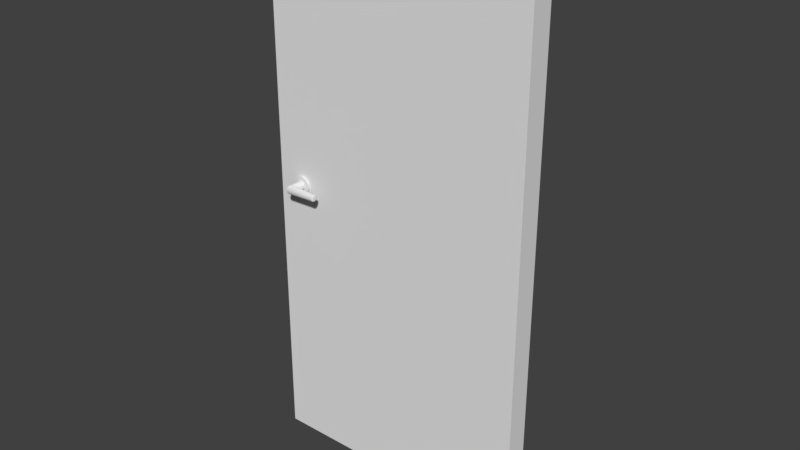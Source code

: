 # Source: Door.blend  (saved by Blender 2.83.19; exported with 4.5.12 LTS)
import bpy
from mathutils import Matrix  # noqa: F401  (used for matrix-valued properties, if any)

bpy.ops.wm.read_factory_settings(use_empty=True)
scene = bpy.context.scene
scene.name = 'Scene'

# ---- collections
col_collection_1 = bpy.data.collections.new('Collection 1'); scene.collection.children.link(col_collection_1)

# ---- materials (node trees are filled in below, after node groups)
mat_room_bathroomdoor = bpy.data.materials.new('Room_BathroomDoor')
mat_room_bathroomdoor.alpha_threshold = 0.0
mat_room_bathroomdoor.use_transparent_shadow = False
mat_room_bathroomdoor.roughness = 0.5
mat_metal = bpy.data.materials.new('Metal')
mat_metal.alpha_threshold = 0.0
mat_metal.use_transparent_shadow = False
mat_metal.roughness = 0.5

# ---- material node trees

# ---- world
world_world = bpy.data.worlds.new('World'); scene.world = world_world
world_world.color = (0.05088, 0.05088, 0.05088)
world_world.use_sun_shadow = False
world_world.sun_shadow_jitter_overblur = 0.0
world_world.cycles.sampling_method = 'MANUAL'

# ---- meshes
me_plane_000 = bpy.data.meshes.new('Plane.000')
me_plane_000.from_pydata([(-1.2, 0.0, 2.4), (-5.96e-08, 0.0, 0.0), (-5.96e-08, 0.0, 2.4), (-1.2, 0.0, 0.0), (-1.2, -0.1, 2.4), (-5.96e-08, -0.1, 0.0), (-5.96e-08, -0.1, 2.4), (-1.2, -0.1, 0.0)], [], [(1, 3, 0, 2), (5, 6, 4, 7), (1, 2, 6, 5), (2, 0, 4, 6), (3, 1, 5, 7), (0, 3, 7, 4)])
_uv = me_plane_000.uv_layers.new(name='UVMap')
_uv.uv.foreach_set('vector', [0.8, 0.5, 0.2, 0.5, 0.2, 1.7, 0.8, 1.7, 0.8, 0.5, 0.8, 1.7, 0.2, 1.7, 0.2, 0.5, 0.5, 0.5, 0.5, 1.7, 0.45, 1.7, 0.45, 0.5, 0.8, 0.5, 0.2, 0.5, 0.2, 0.45, 0.8, 0.45, 0.2, 0.5, 0.8, 0.5, 0.8, 0.45, 0.2, 0.45, 0.5, 0.7, 0.5, -0.5, 0.45, -0.5, 0.45, 0.7])
me_plane_000.materials.append(mat_room_bathroomdoor)
me_plane_000.materials.append(mat_metal)
me_plane_000.use_remesh_preserve_volume = False
me_plane_000.use_remesh_preserve_attributes = False
me_plane_000.use_mirror_vertex_groups = False
me_plane_000.update()
me_plane_001 = bpy.data.meshes.new('Plane.001')
me_plane_001.from_pydata([(-0.002884, 0.1199, 0.0205), (1.192e-07, 0.05, 0.04), (-0.005656, 0.1227, 0.01931), (0.007804, 0.05, 0.03923), (-0.008212, 0.1252, 0.01738), (0.01531, 0.05, 0.03695), (-0.01045, 0.1275, 0.01478), (0.02222, 0.05, 0.03326), (-0.01229, 0.1293, 0.01161), (0.02828, 0.05, 0.02828), (-0.01366, 0.1307, 0.007999), (0.03326, 0.05, 0.02222), (-0.0145, 0.1315, 0.004078), (0.03696, 0.05, 0.01531), (-0.01478, 0.1318, -1.192e-07), (0.03923, 0.05, 0.007803), (-0.0145, 0.1315, -0.004078), (0.04, 0.05, -1.192e-07), (-0.01366, 0.1307, -0.008), (0.03923, 0.05, -0.007804), (-0.01229, 0.1293, -0.01161), (0.03696, 0.05, -0.01531), (-0.01045, 0.1275, -0.01478), (0.03326, 0.05, -0.02222), (-0.008212, 0.1252, -0.01738), (0.02828, 0.05, -0.02828), (-0.005656, 0.1227, -0.01931), (0.02222, 0.05, -0.03326), (-0.002884, 0.1199, -0.0205), (0.01531, 0.05, -0.03696), (1.192e-07, 0.117, -0.0209), (0.007804, 0.05, -0.03923), (0.002884, 0.1141, -0.0205), (1.192e-07, 0.05, -0.04), (0.005657, 0.1113, -0.01931), (-0.007803, 0.05, -0.03923), (0.008212, 0.1088, -0.01738), (-0.01531, 0.05, -0.03696), (0.01045, 0.1065, -0.01478), (-0.02222, 0.05, -0.03326), (0.01229, 0.1047, -0.01161), (-0.02828, 0.05, -0.02828), (0.01366, 0.1033, -0.008), (-0.03326, 0.05, -0.02222), (0.0145, 0.1025, -0.004078), (-0.03696, 0.05, -0.01531), (0.01478, 0.1022, -1.192e-07), (-0.03923, 0.05, -0.007804), (0.0145, 0.1025, 0.004078), (-0.04, 0.05, -1.192e-07), (0.01366, 0.1033, 0.007999), (-0.03923, 0.05, 0.007803), (0.01229, 0.1047, 0.01161), (-0.03695, 0.05, 0.01531), (0.01045, 0.1065, 0.01478), (-0.03326, 0.05, 0.02222), (0.008212, 0.1088, 0.01738), (-0.02828, 0.05, 0.02828), (0.005657, 0.1113, 0.01931), (-0.02222, 0.05, 0.03326), (1.192e-07, 0.117, 0.0209), (-0.01531, 0.05, 0.03695), (0.002884, 0.1141, 0.0205), (-0.007803, 0.05, 0.03923), (1.192e-07, 0.061, 0.0209), (1.192e-07, 0.061, 0.04), (0.004078, 0.061, 0.0205), (0.007804, 0.061, 0.03923), (0.008, 0.061, 0.01931), (0.01531, 0.061, 0.03695), (0.01161, 0.061, 0.01738), (0.02222, 0.061, 0.03326), (0.01478, 0.061, 0.01478), (0.02828, 0.061, 0.02828), (0.01738, 0.061, 0.01161), (0.03326, 0.061, 0.02222), (0.01931, 0.061, 0.007999), (0.03696, 0.061, 0.01531), (0.0205, 0.061, 0.004078), (0.03923, 0.061, 0.007803), (0.0209, 0.061, -1.192e-07), (0.04, 0.061, -1.192e-07), (0.0205, 0.061, -0.004078), (0.03923, 0.061, -0.007804), (0.01931, 0.061, -0.008), (0.03696, 0.061, -0.01531), (0.01738, 0.061, -0.01161), (0.03326, 0.061, -0.02222), (0.01478, 0.061, -0.01478), (0.02828, 0.061, -0.02828), (0.01161, 0.061, -0.01738), (0.02222, 0.061, -0.03326), (0.008, 0.061, -0.01931), (0.01531, 0.061, -0.03696), (0.004078, 0.061, -0.0205), (0.007804, 0.061, -0.03923), (1.192e-07, 0.061, -0.0209), (1.192e-07, 0.061, -0.04), (-0.004078, 0.061, -0.0205), (-0.007803, 0.061, -0.03923), (-0.007999, 0.061, -0.01931), (-0.01531, 0.061, -0.03696), (-0.01161, 0.061, -0.01738), (-0.02222, 0.061, -0.03326), (-0.01478, 0.061, -0.01478), (-0.02828, 0.061, -0.02828), (-0.01738, 0.061, -0.01161), (-0.03326, 0.061, -0.02222), (-0.01931, 0.061, -0.008), (-0.03696, 0.061, -0.01531), (-0.0205, 0.061, -0.004078), (-0.03923, 0.061, -0.007804), (-0.0209, 0.061, -1.192e-07), (-0.04, 0.061, -1.192e-07), (-0.0205, 0.061, 0.004078), (-0.03923, 0.061, 0.007803), (-0.01931, 0.061, 0.007999), (-0.03695, 0.061, 0.01531), (-0.01738, 0.061, 0.01161), (-0.03326, 0.061, 0.02222), (-0.01478, 0.061, 0.01478), (-0.02828, 0.061, 0.02828), (-0.01161, 0.061, 0.01738), (-0.02222, 0.061, 0.03326), (-0.007999, 0.061, 0.01931), (-0.01531, 0.061, 0.03695), (-0.004078, 0.061, 0.0205), (-0.007803, 0.061, 0.03923), (0.1257, 0.117, 0.01484), (0.1284, 0.117, 0.01028), (0.1284, 0.119, 0.01008), (0.1257, 0.1199, 0.01455), (0.1284, 0.121, 0.009491), (0.1257, 0.1227, 0.0137), (0.1284, 0.1228, 0.008536), (0.1257, 0.1252, 0.01233), (0.1284, 0.1244, 0.007253), (0.1257, 0.1275, 0.01048), (0.1284, 0.1257, 0.005694), (0.1257, 0.1293, 0.008235), (0.1284, 0.1266, 0.003919), (0.1257, 0.1307, 0.005672), (0.1284, 0.1272, 0.001997), (0.1257, 0.1315, 0.002891), (0.1284, 0.1274, -1.192e-07), (0.1257, 0.1318, -1.192e-07), (0.1284, 0.1272, -0.001997), (0.1257, 0.1315, -0.002892), (0.1284, 0.1266, -0.00392), (0.1257, 0.1307, -0.005672), (0.1284, 0.1257, -0.005694), (0.1257, 0.1293, -0.008235), (0.1284, 0.1244, -0.007253), (0.1257, 0.1275, -0.01048), (0.1284, 0.1228, -0.008536), (0.1257, 0.1252, -0.01233), (0.1284, 0.121, -0.009491), (0.1257, 0.1227, -0.0137), (0.1284, 0.119, -0.01008), (0.1257, 0.1199, -0.01455), (0.1284, 0.117, -0.01028), (0.1257, 0.117, -0.01484), (0.1284, 0.115, -0.01008), (0.1257, 0.1141, -0.01456), (0.1284, 0.113, -0.009491), (0.1257, 0.1113, -0.01372), (0.1284, 0.1112, -0.008536), (0.1257, 0.1088, -0.01235), (0.1284, 0.1096, -0.007253), (0.1257, 0.1065, -0.01051), (0.1284, 0.1083, -0.005694), (0.1257, 0.1047, -0.008258), (0.1284, 0.1074, -0.00392), (0.1257, 0.1033, -0.005689), (0.1284, 0.1068, -0.001997), (0.1257, 0.1025, -0.002901), (0.1284, 0.1066, -1.192e-07), (0.1257, 0.1022, -1.192e-07), (0.1284, 0.1068, 0.001997), (0.1257, 0.1025, 0.0029), (0.1284, 0.1074, 0.003919), (0.1257, 0.1033, 0.005689), (0.1284, 0.1083, 0.005694), (0.1257, 0.1047, 0.008257), (0.1284, 0.1096, 0.007253), (0.1257, 0.1065, 0.01051), (0.1284, 0.1112, 0.008536), (0.1257, 0.1088, 0.01235), (0.1284, 0.113, 0.009491), (0.1257, 0.1113, 0.01372), (0.1284, 0.115, 0.01008), (0.1257, 0.1141, 0.01456), (-0.002884, -0.1199, 0.0205), (1.192e-07, -0.05, 0.04), (-0.005656, -0.1227, 0.01931), (0.007804, -0.05, 0.03923), (-0.008212, -0.1252, 0.01738), (0.01531, -0.05, 0.03695), (-0.01045, -0.1275, 0.01478), (0.02222, -0.05, 0.03326), (-0.01229, -0.1293, 0.01161), (0.02828, -0.05, 0.02828), (-0.01366, -0.1307, 0.007999), (0.03326, -0.05, 0.02222), (-0.0145, -0.1315, 0.004078), (0.03696, -0.05, 0.01531), (-0.01478, -0.1318, -1.192e-07), (0.03923, -0.05, 0.007803), (-0.0145, -0.1315, -0.004078), (0.04, -0.05, -1.192e-07), (-0.01366, -0.1307, -0.008), (0.03923, -0.05, -0.007804), (-0.01229, -0.1293, -0.01161), (0.03696, -0.05, -0.01531), (-0.01045, -0.1275, -0.01478), (0.03326, -0.05, -0.02222), (-0.008212, -0.1252, -0.01738), (0.02828, -0.05, -0.02828), (-0.005656, -0.1227, -0.01931), (0.02222, -0.05, -0.03326), (-0.002884, -0.1199, -0.0205), (0.01531, -0.05, -0.03696), (1.192e-07, -0.117, -0.0209), (0.007804, -0.05, -0.03923), (0.002884, -0.1141, -0.0205), (1.192e-07, -0.05, -0.04), (0.005657, -0.1113, -0.01931), (-0.007803, -0.05, -0.03923), (0.008212, -0.1088, -0.01738), (-0.01531, -0.05, -0.03696), (0.01045, -0.1065, -0.01478), (-0.02222, -0.05, -0.03326), (0.01229, -0.1047, -0.01161), (-0.02828, -0.05, -0.02828), (0.01366, -0.1033, -0.008), (-0.03326, -0.05, -0.02222), (0.0145, -0.1025, -0.004078), (-0.03696, -0.05, -0.01531), (0.01478, -0.1022, -1.192e-07), (-0.03923, -0.05, -0.007804), (0.0145, -0.1025, 0.004078), (-0.04, -0.05, -1.192e-07), (0.01366, -0.1033, 0.007999), (-0.03923, -0.05, 0.007803), (0.01229, -0.1047, 0.01161), (-0.03695, -0.05, 0.01531), (0.01045, -0.1065, 0.01478), (-0.03326, -0.05, 0.02222), (0.008212, -0.1088, 0.01738), (-0.02828, -0.05, 0.02828), (0.005657, -0.1113, 0.01931), (-0.02222, -0.05, 0.03326), (1.192e-07, -0.117, 0.0209), (-0.01531, -0.05, 0.03695), (0.002884, -0.1141, 0.0205), (-0.007803, -0.05, 0.03923), (1.192e-07, -0.061, 0.0209), (1.192e-07, -0.061, 0.04), (0.004078, -0.061, 0.0205), (0.007804, -0.061, 0.03923), (0.008, -0.061, 0.01931), (0.01531, -0.061, 0.03695), (0.01161, -0.061, 0.01738), (0.02222, -0.061, 0.03326), (0.01478, -0.061, 0.01478), (0.02828, -0.061, 0.02828), (0.01738, -0.061, 0.01161), (0.03326, -0.061, 0.02222), (0.01931, -0.061, 0.007999), (0.03696, -0.061, 0.01531), (0.0205, -0.061, 0.004078), (0.03923, -0.061, 0.007803), (0.0209, -0.061, -1.192e-07), (0.04, -0.061, -1.192e-07), (0.0205, -0.061, -0.004078), (0.03923, -0.061, -0.007804), (0.01931, -0.061, -0.008), (0.03696, -0.061, -0.01531), (0.01738, -0.061, -0.01161), (0.03326, -0.061, -0.02222), (0.01478, -0.061, -0.01478), (0.02828, -0.061, -0.02828), (0.01161, -0.061, -0.01738), (0.02222, -0.061, -0.03326), (0.008, -0.061, -0.01931), (0.01531, -0.061, -0.03696), (0.004078, -0.061, -0.0205), (0.007804, -0.061, -0.03923), (1.192e-07, -0.061, -0.0209), (1.192e-07, -0.061, -0.04), (-0.004078, -0.061, -0.0205), (-0.007803, -0.061, -0.03923), (-0.007999, -0.061, -0.01931), (-0.01531, -0.061, -0.03696), (-0.01161, -0.061, -0.01738), (-0.02222, -0.061, -0.03326), (-0.01478, -0.061, -0.01478), (-0.02828, -0.061, -0.02828), (-0.01738, -0.061, -0.01161), (-0.03326, -0.061, -0.02222), (-0.01931, -0.061, -0.008), (-0.03696, -0.061, -0.01531), (-0.0205, -0.061, -0.004078), (-0.03923, -0.061, -0.007804), (-0.0209, -0.061, -1.192e-07), (-0.04, -0.061, -1.192e-07), (-0.0205, -0.061, 0.004078), (-0.03923, -0.061, 0.007803), (-0.01931, -0.061, 0.007999), (-0.03695, -0.061, 0.01531), (-0.01738, -0.061, 0.01161), (-0.03326, -0.061, 0.02222), (-0.01478, -0.061, 0.01478), (-0.02828, -0.061, 0.02828), (-0.01161, -0.061, 0.01738), (-0.02222, -0.061, 0.03326), (-0.007999, -0.061, 0.01931), (-0.01531, -0.061, 0.03695), (-0.004078, -0.061, 0.0205), (-0.007803, -0.061, 0.03923), (0.1257, -0.117, 0.01484), (0.1284, -0.117, 0.01028), (0.1284, -0.119, 0.01008), (0.1257, -0.1199, 0.01455), (0.1284, -0.121, 0.009491), (0.1257, -0.1227, 0.0137), (0.1284, -0.1228, 0.008536), (0.1257, -0.1252, 0.01233), (0.1284, -0.1244, 0.007253), (0.1257, -0.1275, 0.01048), (0.1284, -0.1257, 0.005694), (0.1257, -0.1293, 0.008235), (0.1284, -0.1266, 0.003919), (0.1257, -0.1307, 0.005672), (0.1284, -0.1272, 0.001997), (0.1257, -0.1315, 0.002891), (0.1284, -0.1274, -1.192e-07), (0.1257, -0.1318, -1.192e-07), (0.1284, -0.1272, -0.001997), (0.1257, -0.1315, -0.002892), (0.1284, -0.1266, -0.00392), (0.1257, -0.1307, -0.005672), (0.1284, -0.1257, -0.005694), (0.1257, -0.1293, -0.008235), (0.1284, -0.1244, -0.007253), (0.1257, -0.1275, -0.01048), (0.1284, -0.1228, -0.008536), (0.1257, -0.1252, -0.01233), (0.1284, -0.121, -0.009491), (0.1257, -0.1227, -0.0137), (0.1284, -0.119, -0.01008), (0.1257, -0.1199, -0.01455), (0.1284, -0.117, -0.01028), (0.1257, -0.117, -0.01484), (0.1284, -0.115, -0.01008), (0.1257, -0.1141, -0.01456), (0.1284, -0.113, -0.009491), (0.1257, -0.1113, -0.01372), (0.1284, -0.1112, -0.008536), (0.1257, -0.1088, -0.01235), (0.1284, -0.1096, -0.007253), (0.1257, -0.1065, -0.01051), (0.1284, -0.1083, -0.005694), (0.1257, -0.1047, -0.008258), (0.1284, -0.1074, -0.00392), (0.1257, -0.1033, -0.005689), (0.1284, -0.1068, -0.001997), (0.1257, -0.1025, -0.002901), (0.1284, -0.1066, -1.192e-07), (0.1257, -0.1022, -1.192e-07), (0.1284, -0.1068, 0.001997), (0.1257, -0.1025, 0.0029), (0.1284, -0.1074, 0.003919), (0.1257, -0.1033, 0.005689), (0.1284, -0.1083, 0.005694), (0.1257, -0.1047, 0.008257), (0.1284, -0.1096, 0.007253), (0.1257, -0.1065, 0.01051), (0.1284, -0.1112, 0.008536), (0.1257, -0.1088, 0.01235), (0.1284, -0.113, 0.009491), (0.1257, -0.1113, 0.01372), (0.1284, -0.115, 0.01008), (0.1257, -0.1141, 0.01456)], [], [(127, 63, 1, 65), (69, 5, 7, 71), (71, 7, 9, 73), (73, 9, 11, 75), (75, 11, 13, 77), (77, 13, 15, 79), (79, 15, 17, 81), (81, 17, 19, 83), (83, 19, 21, 85), (85, 21, 23, 87), (87, 23, 25, 89), (89, 25, 27, 91), (91, 27, 29, 93), (93, 29, 31, 95), (95, 31, 33, 97), (97, 33, 35, 99), (99, 35, 37, 101), (101, 37, 39, 103), (103, 39, 41, 105), (105, 41, 43, 107), (107, 43, 45, 109), (109, 45, 47, 111), (111, 47, 49, 113), (113, 49, 51, 115), (115, 51, 53, 117), (117, 53, 55, 119), (119, 55, 57, 121), (121, 57, 59, 123), (123, 59, 61, 125), (125, 61, 63, 127), (3, 1, 63, 61, 59, 57, 55, 53, 51, 49, 47, 45, 43, 41, 39, 37, 35, 33, 31, 29, 27, 25, 23, 21, 19, 17, 15, 13, 11, 9, 7, 5), (26, 24, 155, 157), (67, 3, 5, 69), (65, 1, 3, 67), (65, 67, 66, 64), (67, 69, 68, 66), (69, 71, 70, 68), (71, 73, 72, 70), (73, 75, 74, 72), (75, 77, 76, 74), (77, 79, 78, 76), (79, 81, 80, 78), (81, 83, 82, 80), (83, 85, 84, 82), (85, 87, 86, 84), (87, 89, 88, 86), (89, 91, 90, 88), (91, 93, 92, 90), (93, 95, 94, 92), (95, 97, 96, 94), (97, 99, 98, 96), (99, 101, 100, 98), (101, 103, 102, 100), (103, 105, 104, 102), (105, 107, 106, 104), (107, 109, 108, 106), (109, 111, 110, 108), (111, 113, 112, 110), (113, 115, 114, 112), (115, 117, 116, 114), (117, 119, 118, 116), (119, 121, 120, 118), (121, 123, 122, 120), (123, 125, 124, 122), (125, 127, 126, 124), (127, 65, 64, 126), (76, 78, 48, 50), (94, 96, 30, 32), (112, 114, 12, 14), (68, 70, 56, 58), (86, 88, 38, 40), (104, 106, 20, 22), (122, 124, 2, 4), (78, 80, 46, 48), (96, 98, 28, 30), (114, 116, 10, 12), (70, 72, 54, 56), (88, 90, 36, 38), (106, 108, 18, 20), (124, 126, 0, 2), (80, 82, 44, 46), (98, 100, 26, 28), (116, 118, 8, 10), (126, 64, 60, 0), (72, 74, 52, 54), (90, 92, 34, 36), (108, 110, 16, 18), (64, 66, 62, 60), (82, 84, 42, 44), (100, 102, 24, 26), (118, 120, 6, 8), (74, 76, 50, 52), (92, 94, 32, 34), (110, 112, 14, 16), (66, 68, 58, 62), (84, 86, 40, 42), (102, 104, 22, 24), (120, 122, 4, 6), (60, 62, 191, 128), (8, 6, 137, 139), (44, 42, 173, 175), (10, 8, 139, 141), (46, 44, 175, 177), (28, 26, 157, 159), (2, 0, 131, 133), (30, 28, 159, 161), (12, 10, 141, 143), (48, 46, 177, 179), (14, 12, 143, 145), (50, 48, 179, 181), (32, 30, 161, 163), (34, 32, 163, 165), (16, 14, 145, 147), (52, 50, 181, 183), (18, 16, 147, 149), (54, 52, 183, 185), (36, 34, 165, 167), (129, 190, 188, 186, 184, 182, 180, 178, 176, 174, 172, 170, 168, 166, 164, 162, 160, 158, 156, 154, 152, 150, 148, 146, 144, 142, 140, 138, 136, 134, 132, 130), (38, 36, 167, 169), (20, 18, 149, 151), (56, 54, 185, 187), (22, 20, 151, 153), (58, 56, 187, 189), (4, 2, 133, 135), (40, 38, 169, 171), (6, 4, 135, 137), (42, 40, 171, 173), (24, 22, 153, 155), (62, 58, 189, 191), (129, 130, 131, 128), (130, 132, 133, 131), (132, 134, 135, 133), (134, 136, 137, 135), (136, 138, 139, 137), (138, 140, 141, 139), (140, 142, 143, 141), (142, 144, 145, 143), (144, 146, 147, 145), (146, 148, 149, 147), (148, 150, 151, 149), (150, 152, 153, 151), (152, 154, 155, 153), (154, 156, 157, 155), (156, 158, 159, 157), (158, 160, 161, 159), (160, 162, 163, 161), (162, 164, 165, 163), (164, 166, 167, 165), (166, 168, 169, 167), (168, 170, 171, 169), (170, 172, 173, 171), (172, 174, 175, 173), (174, 176, 177, 175), (176, 178, 179, 177), (178, 180, 181, 179), (180, 182, 183, 181), (182, 184, 185, 183), (184, 186, 187, 185), (186, 188, 189, 187), (188, 190, 191, 189), (190, 129, 128, 191), (0, 60, 128, 131), (319, 257, 193, 255), (261, 263, 199, 197), (263, 265, 201, 199), (265, 267, 203, 201), (267, 269, 205, 203), (269, 271, 207, 205), (271, 273, 209, 207), (273, 275, 211, 209), (275, 277, 213, 211), (277, 279, 215, 213), (279, 281, 217, 215), (281, 283, 219, 217), (283, 285, 221, 219), (285, 287, 223, 221), (287, 289, 225, 223), (289, 291, 227, 225), (291, 293, 229, 227), (293, 295, 231, 229), (295, 297, 233, 231), (297, 299, 235, 233), (299, 301, 237, 235), (301, 303, 239, 237), (303, 305, 241, 239), (305, 307, 243, 241), (307, 309, 245, 243), (309, 311, 247, 245), (311, 313, 249, 247), (313, 315, 251, 249), (315, 317, 253, 251), (317, 319, 255, 253), (195, 197, 199, 201, 203, 205, 207, 209, 211, 213, 215, 217, 219, 221, 223, 225, 227, 229, 231, 233, 235, 237, 239, 241, 243, 245, 247, 249, 251, 253, 255, 193), (218, 349, 347, 216), (259, 261, 197, 195), (257, 259, 195, 193), (257, 256, 258, 259), (259, 258, 260, 261), (261, 260, 262, 263), (263, 262, 264, 265), (265, 264, 266, 267), (267, 266, 268, 269), (269, 268, 270, 271), (271, 270, 272, 273), (273, 272, 274, 275), (275, 274, 276, 277), (277, 276, 278, 279), (279, 278, 280, 281), (281, 280, 282, 283), (283, 282, 284, 285), (285, 284, 286, 287), (287, 286, 288, 289), (289, 288, 290, 291), (291, 290, 292, 293), (293, 292, 294, 295), (295, 294, 296, 297), (297, 296, 298, 299), (299, 298, 300, 301), (301, 300, 302, 303), (303, 302, 304, 305), (305, 304, 306, 307), (307, 306, 308, 309), (309, 308, 310, 311), (311, 310, 312, 313), (313, 312, 314, 315), (315, 314, 316, 317), (317, 316, 318, 319), (319, 318, 256, 257), (268, 242, 240, 270), (286, 224, 222, 288), (304, 206, 204, 306), (260, 250, 248, 262), (278, 232, 230, 280), (296, 214, 212, 298), (314, 196, 194, 316), (270, 240, 238, 272), (288, 222, 220, 290), (306, 204, 202, 308), (262, 248, 246, 264), (280, 230, 228, 282), (298, 212, 210, 300), (316, 194, 192, 318), (272, 238, 236, 274), (290, 220, 218, 292), (308, 202, 200, 310), (318, 192, 252, 256), (264, 246, 244, 266), (282, 228, 226, 284), (300, 210, 208, 302), (256, 252, 254, 258), (274, 236, 234, 276), (292, 218, 216, 294), (310, 200, 198, 312), (266, 244, 242, 268), (284, 226, 224, 286), (302, 208, 206, 304), (258, 254, 250, 260), (276, 234, 232, 278), (294, 216, 214, 296), (312, 198, 196, 314), (252, 320, 383, 254), (200, 331, 329, 198), (236, 367, 365, 234), (202, 333, 331, 200), (238, 369, 367, 236), (220, 351, 349, 218), (194, 325, 323, 192), (222, 353, 351, 220), (204, 335, 333, 202), (240, 371, 369, 238), (206, 337, 335, 204), (242, 373, 371, 240), (224, 355, 353, 222), (226, 357, 355, 224), (208, 339, 337, 206), (244, 375, 373, 242), (210, 341, 339, 208), (246, 377, 375, 244), (228, 359, 357, 226), (321, 322, 324, 326, 328, 330, 332, 334, 336, 338, 340, 342, 344, 346, 348, 350, 352, 354, 356, 358, 360, 362, 364, 366, 368, 370, 372, 374, 376, 378, 380, 382), (230, 361, 359, 228), (212, 343, 341, 210), (248, 379, 377, 246), (214, 345, 343, 212), (250, 381, 379, 248), (196, 327, 325, 194), (232, 363, 361, 230), (198, 329, 327, 196), (234, 365, 363, 232), (216, 347, 345, 214), (254, 383, 381, 250), (321, 320, 323, 322), (322, 323, 325, 324), (324, 325, 327, 326), (326, 327, 329, 328), (328, 329, 331, 330), (330, 331, 333, 332), (332, 333, 335, 334), (334, 335, 337, 336), (336, 337, 339, 338), (338, 339, 341, 340), (340, 341, 343, 342), (342, 343, 345, 344), (344, 345, 347, 346), (346, 347, 349, 348), (348, 349, 351, 350), (350, 351, 353, 352), (352, 353, 355, 354), (354, 355, 357, 356), (356, 357, 359, 358), (358, 359, 361, 360), (360, 361, 363, 362), (362, 363, 365, 364), (364, 365, 367, 366), (366, 367, 369, 368), (368, 369, 371, 370), (370, 371, 373, 372), (372, 373, 375, 374), (374, 375, 377, 376), (376, 377, 379, 378), (378, 379, 381, 380), (380, 381, 383, 382), (382, 383, 320, 321), (192, 323, 320, 252)])
me_plane_001.polygons.foreach_set('material_index', [1, 1, 1, 1, 1, 1, 1, 1, 1, 1, 1, 1, 1, 1, 1, 1, 1, 1, 1, 1, 1, 1, 1, 1, 1, 1, 1, 1, 1, 1, 1, 1, 1, 1, 1, 1, 1, 1, 1, 1, 1, 1, 1, 1, 1, 1, 1, 1, 1, 1, 1, 1, 1, 1, 1, 1, 1, 1, 1, 1, 1, 1, 1, 1, 1, 1, 1, 1, 1, 1, 1, 1, 1, 1, 1, 1, 1, 1, 1, 1, 1, 1, 1, 1, 1, 1, 1, 1, 1, 1, 1, 1, 1, 1, 1, 1, 1, 1, 1, 1, 1, 1, 1, 1, 1, 1, 1, 1, 1, 1, 1, 1, 1, 1, 1, 1, 1, 1, 1, 1, 1, 1, 1, 1, 1, 1, 1, 1, 1, 1, 1, 1, 1, 1, 1, 1, 1, 1, 1, 1, 1, 1, 1, 1, 1, 1, 1, 1, 1, 1, 1, 1, 1, 1, 1, 1, 1, 1, 1, 1, 1, 1, 1, 1, 1, 1, 1, 1, 1, 1, 1, 1, 1, 1, 1, 1, 1, 1, 1, 1, 1, 1, 1, 1, 1, 1, 1, 1, 1, 1, 1, 1, 1, 1, 1, 1, 1, 1, 1, 1, 1, 1, 1, 1, 1, 1, 1, 1, 1, 1, 1, 1, 1, 1, 1, 1, 1, 1, 1, 1, 1, 1, 1, 1, 1, 1, 1, 1, 1, 1, 1, 1, 1, 1, 1, 1, 1, 1, 1, 1, 1, 1, 1, 1, 1, 1, 1, 1, 1, 1, 1, 1, 1, 1, 1, 1, 1, 1, 1, 1, 1, 1, 1, 1, 1, 1, 1, 1, 1, 1, 1, 1, 1, 1, 1, 1, 1, 1, 1, 1, 1, 1, 1, 1, 1, 1, 1, 1, 1, 1, 1, 1, 1, 1, 1, 1, 1, 1, 1, 1, 1, 1, 1, 1, 1, 1, 1, 1, 1, 1, 1, 1, 1, 1, 1, 1, 1, 1, 1, 1, 1, 1, 1, 1])
_uv = me_plane_001.uv_layers.new(name='UVMap')
_uv.uv.foreach_set('vector', [0.0, 0.0, 1.0, 0.0, 1.0, 1.0, 0.0, 1.0, 0.0, 0.0, 1.0, 0.0, 1.0, 1.0, 0.0, 1.0, 0.0, 0.0, 1.0, 0.0, 1.0, 1.0, 0.0, 1.0, 0.0, 0.0, 1.0, 0.0, 1.0, 1.0, 0.0, 1.0, 0.0, 0.0, 1.0, 0.0, 1.0, 1.0, 0.0, 1.0, 0.0, 0.0, 1.0, 0.0, 1.0, 1.0, 0.0, 1.0, 0.0, 0.0, 1.0, 0.0, 1.0, 1.0, 0.0, 1.0, 0.0, 0.0, 1.0, 0.0, 1.0, 1.0, 0.0, 1.0, 0.0, 0.0, 1.0, 0.0, 1.0, 1.0, 0.0, 1.0, 0.0, 0.0, 1.0, 0.0, 1.0, 1.0, 0.0, 1.0, 0.0, 0.0, 1.0, 0.0, 1.0, 1.0, 0.0, 1.0, 0.0, 0.0, 1.0, 0.0, 1.0, 1.0, 0.0, 1.0, 0.0, 0.0, 1.0, 0.0, 1.0, 1.0, 0.0, 1.0, 0.0, 0.0, 1.0, 0.0, 1.0, 1.0, 0.0, 1.0, 0.0, 0.0, 1.0, 0.0, 1.0, 1.0, 0.0, 1.0, 0.0, 0.0, 1.0, 0.0, 1.0, 1.0, 0.0, 1.0, 0.0, 0.0, 1.0, 0.0, 1.0, 1.0, 0.0, 1.0, 0.0, 0.0, 1.0, 0.0, 1.0, 1.0, 0.0, 1.0, 0.0, 0.0, 1.0, 0.0, 1.0, 1.0, 0.0, 1.0, 0.0, 0.0, 1.0, 0.0, 1.0, 1.0, 0.0, 1.0, 0.0, 0.0, 1.0, 0.0, 1.0, 1.0, 0.0, 1.0, 0.0, 0.0, 1.0, 0.0, 1.0, 1.0, 0.0, 1.0, 0.0, 0.0, 1.0, 0.0, 1.0, 1.0, 0.0, 1.0, 0.0, 0.0, 1.0, 0.0, 1.0, 1.0, 0.0, 1.0, 0.0, 0.0, 1.0, 0.0, 1.0, 1.0, 0.0, 1.0, 0.0, 0.0, 1.0, 0.0, 1.0, 1.0, 0.0, 1.0, 0.0, 0.0, 1.0, 0.0, 1.0, 1.0, 0.0, 1.0, 0.0, 0.0, 1.0, 0.0, 1.0, 1.0, 0.0, 1.0, 0.0, 0.0, 1.0, 0.0, 1.0, 1.0, 0.0, 1.0, 0.0, 0.0, 1.0, 0.0, 1.0, 1.0, 0.0, 1.0, 0.5, 1.0, 0.5975, 0.9904, 0.6913, 0.9619, 0.7778, 0.9157, 0.8536, 0.8536, 0.9157, 0.7778, 0.9619, 0.6913, 0.9904, 0.5975, 1.0, 0.5, 0.9904, 0.4025, 0.9619, 0.3087, 0.9157, 0.2222, 0.8536, 0.1464, 0.7778, 0.08427, 0.6913, 0.03806, 0.5975, 0.009607, 0.5, 0.0, 0.4025, 0.009607, 0.3087, 0.03806, 0.2222, 0.08427, 0.1464, 0.1464, 0.08426, 0.2222, 0.03806, 0.3087, 0.009607, 0.4025, 0.0, 0.5, 0.009607, 0.5975, 0.03806, 0.6913, 0.08427, 0.7778, 0.1464, 0.8536, 0.2222, 0.9157, 0.3087, 0.9619, 0.4025, 0.9904, 0.0, 0.0, 1.0, 0.0, 1.0, 1.0, 0.0, 1.0, 0.0, 0.0, 1.0, 0.0, 1.0, 1.0, 0.0, 1.0, 0.0, 0.0, 1.0, 0.0, 1.0, 1.0, 0.0, 1.0, 0.0, 0.0, 1.0, 0.0, 1.0, 1.0, 0.0, 1.0, 0.0, 0.0, 1.0, 0.0, 1.0, 1.0, 0.0, 1.0, 0.0, 0.0, 1.0, 0.0, 1.0, 1.0, 0.0, 1.0, 0.0, 0.0, 1.0, 0.0, 1.0, 1.0, 0.0, 1.0, 0.0, 0.0, 1.0, 0.0, 1.0, 1.0, 0.0, 1.0, 0.0, 0.0, 1.0, 0.0, 1.0, 1.0, 0.0, 1.0, 0.0, 0.0, 1.0, 0.0, 1.0, 1.0, 0.0, 1.0, 0.0, 0.0, 1.0, 0.0, 1.0, 1.0, 0.0, 1.0, 0.0, 0.0, 1.0, 0.0, 1.0, 1.0, 0.0, 1.0, 0.0, 0.0, 1.0, 0.0, 1.0, 1.0, 0.0, 1.0, 0.0, 0.0, 1.0, 0.0, 1.0, 1.0, 0.0, 1.0, 0.0, 0.0, 1.0, 0.0, 1.0, 1.0, 0.0, 1.0, 0.0, 0.0, 1.0, 0.0, 1.0, 1.0, 0.0, 1.0, 0.0, 0.0, 1.0, 0.0, 1.0, 1.0, 0.0, 1.0, 0.0, 0.0, 1.0, 0.0, 1.0, 1.0, 0.0, 1.0, 0.0, 0.0, 1.0, 0.0, 1.0, 1.0, 0.0, 1.0, 0.0, 0.0, 1.0, 0.0, 1.0, 1.0, 0.0, 1.0, 0.0, 0.0, 1.0, 0.0, 1.0, 1.0, 0.0, 1.0, 0.0, 0.0, 1.0, 0.0, 1.0, 1.0, 0.0, 1.0, 0.0, 0.0, 1.0, 0.0, 1.0, 1.0, 0.0, 1.0, 0.0, 0.0, 1.0, 0.0, 1.0, 1.0, 0.0, 1.0, 0.0, 0.0, 1.0, 0.0, 1.0, 1.0, 0.0, 1.0, 0.0, 0.0, 1.0, 0.0, 1.0, 1.0, 0.0, 1.0, 0.0, 0.0, 1.0, 0.0, 1.0, 1.0, 0.0, 1.0, 0.0, 0.0, 1.0, 0.0, 1.0, 1.0, 0.0, 1.0, 0.0, 0.0, 1.0, 0.0, 1.0, 1.0, 0.0, 1.0, 0.0, 0.0, 1.0, 0.0, 1.0, 1.0, 0.0, 1.0, 0.0, 0.0, 1.0, 0.0, 1.0, 1.0, 0.0, 1.0, 0.0, 0.0, 1.0, 0.0, 1.0, 1.0, 0.0, 1.0, 0.0, 0.0, 1.0, 0.0, 1.0, 1.0, 0.0, 1.0, 0.0, 0.0, 1.0, 0.0, 1.0, 1.0, 0.0, 1.0, 0.0, 0.0, 1.0, 0.0, 1.0, 1.0, 0.0, 1.0, 0.0, 0.0, 1.0, 0.0, 1.0, 1.0, 0.0, 1.0, 0.0, 0.0, 1.0, 0.0, 1.0, 1.0, 0.0, 1.0, 0.0, 0.0, 1.0, 0.0, 1.0, 1.0, 0.0, 1.0, 0.0, 0.0, 1.0, 0.0, 1.0, 1.0, 0.0, 1.0, 0.0, 0.0, 1.0, 0.0, 1.0, 1.0, 0.0, 1.0, 0.0, 0.0, 1.0, 0.0, 1.0, 1.0, 0.0, 1.0, 0.0, 0.0, 1.0, 0.0, 1.0, 1.0, 0.0, 1.0, 0.0, 0.0, 1.0, 0.0, 1.0, 1.0, 0.0, 1.0, 0.0, 0.0, 1.0, 0.0, 1.0, 1.0, 0.0, 1.0, 0.0, 0.0, 1.0, 0.0, 1.0, 1.0, 0.0, 1.0, 0.0, 0.0, 1.0, 0.0, 1.0, 1.0, 0.0, 1.0, 0.0, 0.0, 1.0, 0.0, 1.0, 1.0, 0.0, 1.0, 0.0, 0.0, 1.0, 0.0, 1.0, 1.0, 0.0, 1.0, 0.0, 0.0, 1.0, 0.0, 1.0, 1.0, 0.0, 1.0, 0.0, 0.0, 1.0, 0.0, 1.0, 1.0, 0.0, 1.0, 0.0, 0.0, 1.0, 0.0, 1.0, 1.0, 0.0, 1.0, 0.0, 0.0, 1.0, 0.0, 1.0, 1.0, 0.0, 1.0, 0.0, 0.0, 1.0, 0.0, 1.0, 1.0, 0.0, 1.0, 0.0, 0.0, 1.0, 0.0, 1.0, 1.0, 0.0, 1.0, 0.0, 0.0, 1.0, 0.0, 1.0, 1.0, 0.0, 1.0, 0.0, 0.0, 1.0, 0.0, 1.0, 1.0, 0.0, 1.0, 0.0, 0.0, 1.0, 0.0, 1.0, 1.0, 0.0, 1.0, 0.0, 0.0, 1.0, 0.0, 1.0, 1.0, 0.0, 1.0, 0.0, 0.0, 1.0, 0.0, 1.0, 1.0, 0.0, 1.0, 0.0, 0.0, 1.0, 0.0, 1.0, 1.0, 0.0, 1.0, 0.0, 0.0, 1.0, 0.0, 1.0, 1.0, 0.0, 1.0, 0.0, 0.0, 1.0, 0.0, 1.0, 1.0, 0.0, 1.0, 0.0, 0.0, 1.0, 0.0, 1.0, 1.0, 0.0, 1.0, 0.0, 0.0, 1.0, 0.0, 1.0, 1.0, 0.0, 1.0, 0.0, 0.0, 1.0, 0.0, 1.0, 1.0, 0.0, 1.0, 0.0, 0.0, 1.0, 0.0, 1.0, 1.0, 0.0, 1.0, 0.0, 0.0, 1.0, 0.0, 1.0, 1.0, 0.0, 1.0, 0.0, 0.0, 1.0, 0.0, 1.0, 1.0, 0.0, 1.0, 0.0, 0.0, 1.0, 0.0, 1.0, 1.0, 0.0, 1.0, 0.0, 0.0, 1.0, 0.0, 1.0, 1.0, 0.0, 1.0, 0.0, 0.0, 1.0, 0.0, 1.0, 1.0, 0.0, 1.0, 0.0, 0.0, 1.0, 0.0, 1.0, 1.0, 0.0, 1.0, 0.0, 0.0, 1.0, 0.0, 1.0, 1.0, 0.0, 1.0, 0.0, 0.0, 1.0, 0.0, 1.0, 1.0, 0.0, 1.0, 0.0, 0.0, 1.0, 0.0, 1.0, 1.0, 0.0, 1.0, 0.0, 0.0, 1.0, 0.0, 1.0, 1.0, 0.0, 1.0, 0.0, 0.0, 1.0, 0.0, 1.0, 1.0, 0.0, 1.0, 0.0, 0.0, 1.0, 0.0, 1.0, 1.0, 0.0, 1.0, 0.0, 0.0, 1.0, 0.0, 1.0, 1.0, 0.0, 1.0, 0.0, 0.0, 1.0, 0.0, 1.0, 1.0, 0.0, 1.0, 0.0, 0.0, 1.0, 0.0, 1.0, 1.0, 0.0, 1.0, 0.0, 0.0, 1.0, 0.0, 1.0, 1.0, 0.0, 1.0, 0.0, 0.0, 1.0, 0.0, 1.0, 1.0, 0.0, 1.0, 0.0, 0.0, 1.0, 0.0, 1.0, 1.0, 0.0, 1.0, 0.0, 0.0, 1.0, 0.0, 1.0, 1.0, 0.0, 1.0, 0.0, 0.0, 1.0, 0.0, 1.0, 1.0, 0.0, 1.0, 0.5, 1.0, 0.5975, 0.9904, 0.6913, 0.9619, 0.7778, 0.9157, 0.8536, 0.8536, 0.9157, 0.7778, 0.9619, 0.6913, 0.9904, 0.5975, 1.0, 0.5, 0.9904, 0.4025, 0.9619, 0.3087, 0.9157, 0.2222, 0.8536, 0.1464, 0.7778, 0.08427, 0.6913, 0.03806, 0.5975, 0.009607, 0.5, 0.0, 0.4025, 0.009607, 0.3087, 0.03806, 0.2222, 0.08427, 0.1464, 0.1464, 0.08426, 0.2222, 0.03806, 0.3087, 0.009607, 0.4025, 0.0, 0.5, 0.009607, 0.5975, 0.03806, 0.6913, 0.08427, 0.7778, 0.1464, 0.8536, 0.2222, 0.9157, 0.3087, 0.9619, 0.4025, 0.9904, 0.0, 0.0, 1.0, 0.0, 1.0, 1.0, 0.0, 1.0, 0.0, 0.0, 1.0, 0.0, 1.0, 1.0, 0.0, 1.0, 0.0, 0.0, 1.0, 0.0, 1.0, 1.0, 0.0, 1.0, 0.0, 0.0, 1.0, 0.0, 1.0, 1.0, 0.0, 1.0, 0.0, 0.0, 1.0, 0.0, 1.0, 1.0, 0.0, 1.0, 0.0, 0.0, 1.0, 0.0, 1.0, 1.0, 0.0, 1.0, 0.0, 0.0, 1.0, 0.0, 1.0, 1.0, 0.0, 1.0, 0.0, 0.0, 1.0, 0.0, 1.0, 1.0, 0.0, 1.0, 0.0, 0.0, 1.0, 0.0, 1.0, 1.0, 0.0, 1.0, 0.0, 0.0, 1.0, 0.0, 1.0, 1.0, 0.0, 1.0, 0.0, 0.0, 1.0, 0.0, 1.0, 1.0, 0.0, 1.0, 0.0, 0.0, 1.0, 0.0, 1.0, 1.0, 0.0, 1.0, 0.0, 0.0, 1.0, 0.0, 1.0, 1.0, 0.0, 1.0, 0.0, 0.0, 1.0, 0.0, 1.0, 1.0, 0.0, 1.0, 0.0, 0.0, 1.0, 0.0, 1.0, 1.0, 0.0, 1.0, 0.0, 0.0, 1.0, 0.0, 1.0, 1.0, 0.0, 1.0, 0.0, 0.0, 1.0, 0.0, 1.0, 1.0, 0.0, 1.0, 0.0, 0.0, 1.0, 0.0, 1.0, 1.0, 0.0, 1.0, 0.0, 0.0, 1.0, 0.0, 1.0, 1.0, 0.0, 1.0, 0.0, 0.0, 1.0, 0.0, 1.0, 1.0, 0.0, 1.0, 0.0, 0.0, 1.0, 0.0, 1.0, 1.0, 0.0, 1.0, 0.0, 0.0, 1.0, 0.0, 1.0, 1.0, 0.0, 1.0, 0.0, 0.0, 1.0, 0.0, 1.0, 1.0, 0.0, 1.0, 0.0, 0.0, 1.0, 0.0, 1.0, 1.0, 0.0, 1.0, 0.0, 0.0, 1.0, 0.0, 1.0, 1.0, 0.0, 1.0, 0.0, 0.0, 1.0, 0.0, 1.0, 1.0, 0.0, 1.0, 0.0, 0.0, 1.0, 0.0, 1.0, 1.0, 0.0, 1.0, 0.0, 0.0, 1.0, 0.0, 1.0, 1.0, 0.0, 1.0, 0.0, 0.0, 1.0, 0.0, 1.0, 1.0, 0.0, 1.0, 0.0, 0.0, 1.0, 0.0, 1.0, 1.0, 0.0, 1.0, 0.0, 0.0, 1.0, 0.0, 1.0, 1.0, 0.0, 1.0, 0.0, 0.0, 1.0, 0.0, 1.0, 1.0, 0.0, 1.0, 0.0, 0.0, 1.0, 0.0, 1.0, 1.0, 0.0, 1.0, 0.0, 0.0, 1.0, 0.0, 1.0, 1.0, 0.0, 1.0, 0.0, 0.0, 1.0, 0.0, 1.0, 1.0, 0.0, 1.0, 0.0, 0.0, 1.0, 0.0, 1.0, 1.0, 0.0, 1.0, 0.0, 0.0, 1.0, 0.0, 1.0, 1.0, 0.0, 1.0, 0.0, 0.0, 1.0, 0.0, 1.0, 1.0, 0.0, 1.0, 0.0, 0.0, 1.0, 0.0, 1.0, 1.0, 0.0, 1.0, 0.0, 0.0, 1.0, 0.0, 1.0, 1.0, 0.0, 1.0, 0.0, 0.0, 1.0, 0.0, 1.0, 1.0, 0.0, 1.0, 0.0, 0.0, 1.0, 0.0, 1.0, 1.0, 0.0, 1.0, 0.0, 0.0, 1.0, 0.0, 1.0, 1.0, 0.0, 1.0, 0.0, 0.0, 1.0, 0.0, 1.0, 1.0, 0.0, 1.0, 0.0, 0.0, 0.0, 1.0, 1.0, 1.0, 1.0, 0.0, 0.0, 0.0, 0.0, 1.0, 1.0, 1.0, 1.0, 0.0, 0.0, 0.0, 0.0, 1.0, 1.0, 1.0, 1.0, 0.0, 0.0, 0.0, 0.0, 1.0, 1.0, 1.0, 1.0, 0.0, 0.0, 0.0, 0.0, 1.0, 1.0, 1.0, 1.0, 0.0, 0.0, 0.0, 0.0, 1.0, 1.0, 1.0, 1.0, 0.0, 0.0, 0.0, 0.0, 1.0, 1.0, 1.0, 1.0, 0.0, 0.0, 0.0, 0.0, 1.0, 1.0, 1.0, 1.0, 0.0, 0.0, 0.0, 0.0, 1.0, 1.0, 1.0, 1.0, 0.0, 0.0, 0.0, 0.0, 1.0, 1.0, 1.0, 1.0, 0.0, 0.0, 0.0, 0.0, 1.0, 1.0, 1.0, 1.0, 0.0, 0.0, 0.0, 0.0, 1.0, 1.0, 1.0, 1.0, 0.0, 0.0, 0.0, 0.0, 1.0, 1.0, 1.0, 1.0, 0.0, 0.0, 0.0, 0.0, 1.0, 1.0, 1.0, 1.0, 0.0, 0.0, 0.0, 0.0, 1.0, 1.0, 1.0, 1.0, 0.0, 0.0, 0.0, 0.0, 1.0, 1.0, 1.0, 1.0, 0.0, 0.0, 0.0, 0.0, 1.0, 1.0, 1.0, 1.0, 0.0, 0.0, 0.0, 0.0, 1.0, 1.0, 1.0, 1.0, 0.0, 0.0, 0.0, 0.0, 1.0, 1.0, 1.0, 1.0, 0.0, 0.0, 0.0, 0.0, 1.0, 1.0, 1.0, 1.0, 0.0, 0.0, 0.0, 0.0, 1.0, 1.0, 1.0, 1.0, 0.0, 0.0, 0.0, 0.0, 1.0, 1.0, 1.0, 1.0, 0.0, 0.0, 0.0, 0.0, 1.0, 1.0, 1.0, 1.0, 0.0, 0.0, 0.0, 0.0, 1.0, 1.0, 1.0, 1.0, 0.0, 0.0, 0.0, 0.0, 1.0, 1.0, 1.0, 1.0, 0.0, 0.0, 0.0, 0.0, 1.0, 1.0, 1.0, 1.0, 0.0, 0.0, 0.0, 0.0, 1.0, 1.0, 1.0, 1.0, 0.0, 0.0, 0.0, 0.0, 1.0, 1.0, 1.0, 1.0, 0.0, 0.0, 0.0, 0.0, 1.0, 1.0, 1.0, 1.0, 0.0, 0.0, 0.0, 0.0, 1.0, 1.0, 1.0, 1.0, 0.0, 0.5, 1.0, 0.4025, 0.9904, 0.3087, 0.9619, 0.2222, 0.9157, 0.1464, 0.8536, 0.08427, 0.7778, 0.03806, 0.6913, 0.009607, 0.5975, 0.0, 0.5, 0.009607, 0.4025, 0.03806, 0.3087, 0.08426, 0.2222, 0.1464, 0.1464, 0.2222, 0.08427, 0.3087, 0.03806, 0.4025, 0.009607, 0.5, 0.0, 0.5975, 0.009607, 0.6913, 0.03806, 0.7778, 0.08427, 0.8536, 0.1464, 0.9157, 0.2222, 0.9619, 0.3087, 0.9904, 0.4025, 1.0, 0.5, 0.9904, 0.5975, 0.9619, 0.6913, 0.9157, 0.7778, 0.8536, 0.8536, 0.7778, 0.9157, 0.6913, 0.9619, 0.5975, 0.9904, 0.0, 0.0, 0.0, 1.0, 1.0, 1.0, 1.0, 0.0, 0.0, 0.0, 0.0, 1.0, 1.0, 1.0, 1.0, 0.0, 0.0, 0.0, 0.0, 1.0, 1.0, 1.0, 1.0, 0.0, 0.0, 0.0, 0.0, 1.0, 1.0, 1.0, 1.0, 0.0, 0.0, 0.0, 0.0, 1.0, 1.0, 1.0, 1.0, 0.0, 0.0, 0.0, 0.0, 1.0, 1.0, 1.0, 1.0, 0.0, 0.0, 0.0, 0.0, 1.0, 1.0, 1.0, 1.0, 0.0, 0.0, 0.0, 0.0, 1.0, 1.0, 1.0, 1.0, 0.0, 0.0, 0.0, 0.0, 1.0, 1.0, 1.0, 1.0, 0.0, 0.0, 0.0, 0.0, 1.0, 1.0, 1.0, 1.0, 0.0, 0.0, 0.0, 0.0, 1.0, 1.0, 1.0, 1.0, 0.0, 0.0, 0.0, 0.0, 1.0, 1.0, 1.0, 1.0, 0.0, 0.0, 0.0, 0.0, 1.0, 1.0, 1.0, 1.0, 0.0, 0.0, 0.0, 0.0, 1.0, 1.0, 1.0, 1.0, 0.0, 0.0, 0.0, 0.0, 1.0, 1.0, 1.0, 1.0, 0.0, 0.0, 0.0, 0.0, 1.0, 1.0, 1.0, 1.0, 0.0, 0.0, 0.0, 0.0, 1.0, 1.0, 1.0, 1.0, 0.0, 0.0, 0.0, 0.0, 1.0, 1.0, 1.0, 1.0, 0.0, 0.0, 0.0, 0.0, 1.0, 1.0, 1.0, 1.0, 0.0, 0.0, 0.0, 0.0, 1.0, 1.0, 1.0, 1.0, 0.0, 0.0, 0.0, 0.0, 1.0, 1.0, 1.0, 1.0, 0.0, 0.0, 0.0, 0.0, 1.0, 1.0, 1.0, 1.0, 0.0, 0.0, 0.0, 0.0, 1.0, 1.0, 1.0, 1.0, 0.0, 0.0, 0.0, 0.0, 1.0, 1.0, 1.0, 1.0, 0.0, 0.0, 0.0, 0.0, 1.0, 1.0, 1.0, 1.0, 0.0, 0.0, 0.0, 0.0, 1.0, 1.0, 1.0, 1.0, 0.0, 0.0, 0.0, 0.0, 1.0, 1.0, 1.0, 1.0, 0.0, 0.0, 0.0, 0.0, 1.0, 1.0, 1.0, 1.0, 0.0, 0.0, 0.0, 0.0, 1.0, 1.0, 1.0, 1.0, 0.0, 0.0, 0.0, 0.0, 1.0, 1.0, 1.0, 1.0, 0.0, 0.0, 0.0, 0.0, 1.0, 1.0, 1.0, 1.0, 0.0, 0.0, 0.0, 0.0, 1.0, 1.0, 1.0, 1.0, 0.0, 0.0, 0.0, 0.0, 1.0, 1.0, 1.0, 1.0, 0.0, 0.0, 0.0, 0.0, 1.0, 1.0, 1.0, 1.0, 0.0, 0.0, 0.0, 0.0, 1.0, 1.0, 1.0, 1.0, 0.0, 0.0, 0.0, 0.0, 1.0, 1.0, 1.0, 1.0, 0.0, 0.0, 0.0, 0.0, 1.0, 1.0, 1.0, 1.0, 0.0, 0.0, 0.0, 0.0, 1.0, 1.0, 1.0, 1.0, 0.0, 0.0, 0.0, 0.0, 1.0, 1.0, 1.0, 1.0, 0.0, 0.0, 0.0, 0.0, 1.0, 1.0, 1.0, 1.0, 0.0, 0.0, 0.0, 0.0, 1.0, 1.0, 1.0, 1.0, 0.0, 0.0, 0.0, 0.0, 1.0, 1.0, 1.0, 1.0, 0.0, 0.0, 0.0, 0.0, 1.0, 1.0, 1.0, 1.0, 0.0, 0.0, 0.0, 0.0, 1.0, 1.0, 1.0, 1.0, 0.0, 0.0, 0.0, 0.0, 1.0, 1.0, 1.0, 1.0, 0.0, 0.0, 0.0, 0.0, 1.0, 1.0, 1.0, 1.0, 0.0, 0.0, 0.0, 0.0, 1.0, 1.0, 1.0, 1.0, 0.0, 0.0, 0.0, 0.0, 1.0, 1.0, 1.0, 1.0, 0.0, 0.0, 0.0, 0.0, 1.0, 1.0, 1.0, 1.0, 0.0, 0.0, 0.0, 0.0, 1.0, 1.0, 1.0, 1.0, 0.0, 0.0, 0.0, 0.0, 1.0, 1.0, 1.0, 1.0, 0.0, 0.0, 0.0, 0.0, 1.0, 1.0, 1.0, 1.0, 0.0, 0.0, 0.0, 0.0, 1.0, 1.0, 1.0, 1.0, 0.0, 0.0, 0.0, 0.0, 1.0, 1.0, 1.0, 1.0, 0.0, 0.0, 0.0, 0.0, 1.0, 1.0, 1.0, 1.0, 0.0, 0.0, 0.0, 0.0, 1.0, 1.0, 1.0, 1.0, 0.0, 0.0, 0.0, 0.0, 1.0, 1.0, 1.0, 1.0, 0.0, 0.0, 0.0, 0.0, 1.0, 1.0, 1.0, 1.0, 0.0, 0.0, 0.0, 0.0, 1.0, 1.0, 1.0, 1.0, 0.0, 0.0, 0.0, 0.0, 1.0, 1.0, 1.0, 1.0, 0.0, 0.0, 0.0, 0.0, 1.0, 1.0, 1.0, 1.0, 0.0, 0.0, 0.0, 0.0, 1.0, 1.0, 1.0, 1.0, 0.0, 0.0, 0.0, 0.0, 1.0, 1.0, 1.0, 1.0, 0.0, 0.0, 0.0, 0.0, 1.0, 1.0, 1.0, 1.0, 0.0, 0.0, 0.0, 0.0, 1.0, 1.0, 1.0, 1.0, 0.0, 0.0, 0.0, 0.0, 1.0, 1.0, 1.0, 1.0, 0.0, 0.0, 0.0, 0.0, 1.0, 1.0, 1.0, 1.0, 0.0, 0.0, 0.0, 0.0, 1.0, 1.0, 1.0, 1.0, 0.0, 0.0, 0.0, 0.0, 1.0, 1.0, 1.0, 1.0, 0.0, 0.0, 0.0, 0.0, 1.0, 1.0, 1.0, 1.0, 0.0, 0.0, 0.0, 0.0, 1.0, 1.0, 1.0, 1.0, 0.0, 0.0, 0.0, 0.0, 1.0, 1.0, 1.0, 1.0, 0.0, 0.0, 0.0, 0.0, 1.0, 1.0, 1.0, 1.0, 0.0, 0.0, 0.0, 0.0, 1.0, 1.0, 1.0, 1.0, 0.0, 0.0, 0.0, 0.0, 1.0, 1.0, 1.0, 1.0, 0.0, 0.0, 0.0, 0.0, 1.0, 1.0, 1.0, 1.0, 0.0, 0.0, 0.0, 0.0, 1.0, 1.0, 1.0, 1.0, 0.0, 0.0, 0.0, 0.0, 1.0, 1.0, 1.0, 1.0, 0.0, 0.0, 0.0, 0.0, 1.0, 1.0, 1.0, 1.0, 0.0, 0.0, 0.0, 0.0, 1.0, 1.0, 1.0, 1.0, 0.0, 0.0, 0.0, 0.0, 1.0, 1.0, 1.0, 1.0, 0.0, 0.0, 0.0, 0.0, 1.0, 1.0, 1.0, 1.0, 0.0, 0.0, 0.0, 0.0, 1.0, 1.0, 1.0, 1.0, 0.0, 0.0, 0.0, 0.0, 1.0, 1.0, 1.0, 1.0, 0.0, 0.0, 0.0, 0.0, 1.0, 1.0, 1.0, 1.0, 0.0, 0.0, 0.0, 0.0, 1.0, 1.0, 1.0, 1.0, 0.0, 0.5, 1.0, 0.4025, 0.9904, 0.3087, 0.9619, 0.2222, 0.9157, 0.1464, 0.8536, 0.08427, 0.7778, 0.03806, 0.6913, 0.009607, 0.5975, 0.0, 0.5, 0.009607, 0.4025, 0.03806, 0.3087, 0.08426, 0.2222, 0.1464, 0.1464, 0.2222, 0.08427, 0.3087, 0.03806, 0.4025, 0.009607, 0.5, 0.0, 0.5975, 0.009607, 0.6913, 0.03806, 0.7778, 0.08427, 0.8536, 0.1464, 0.9157, 0.2222, 0.9619, 0.3087, 0.9904, 0.4025, 1.0, 0.5, 0.9904, 0.5975, 0.9619, 0.6913, 0.9157, 0.7778, 0.8536, 0.8536, 0.7778, 0.9157, 0.6913, 0.9619, 0.5975, 0.9904, 0.0, 0.0, 0.0, 1.0, 1.0, 1.0, 1.0, 0.0, 0.0, 0.0, 0.0, 1.0, 1.0, 1.0, 1.0, 0.0, 0.0, 0.0, 0.0, 1.0, 1.0, 1.0, 1.0, 0.0, 0.0, 0.0, 0.0, 1.0, 1.0, 1.0, 1.0, 0.0, 0.0, 0.0, 0.0, 1.0, 1.0, 1.0, 1.0, 0.0, 0.0, 0.0, 0.0, 1.0, 1.0, 1.0, 1.0, 0.0, 0.0, 0.0, 0.0, 1.0, 1.0, 1.0, 1.0, 0.0, 0.0, 0.0, 0.0, 1.0, 1.0, 1.0, 1.0, 0.0, 0.0, 0.0, 0.0, 1.0, 1.0, 1.0, 1.0, 0.0, 0.0, 0.0, 0.0, 1.0, 1.0, 1.0, 1.0, 0.0, 0.0, 0.0, 0.0, 1.0, 1.0, 1.0, 1.0, 0.0, 0.0, 0.0, 0.0, 1.0, 1.0, 1.0, 1.0, 0.0, 0.0, 0.0, 0.0, 1.0, 1.0, 1.0, 1.0, 0.0, 0.0, 0.0, 0.0, 1.0, 1.0, 1.0, 1.0, 0.0, 0.0, 0.0, 0.0, 1.0, 1.0, 1.0, 1.0, 0.0, 0.0, 0.0, 0.0, 1.0, 1.0, 1.0, 1.0, 0.0, 0.0, 0.0, 0.0, 1.0, 1.0, 1.0, 1.0, 0.0, 0.0, 0.0, 0.0, 1.0, 1.0, 1.0, 1.0, 0.0, 0.0, 0.0, 0.0, 1.0, 1.0, 1.0, 1.0, 0.0, 0.0, 0.0, 0.0, 1.0, 1.0, 1.0, 1.0, 0.0, 0.0, 0.0, 0.0, 1.0, 1.0, 1.0, 1.0, 0.0, 0.0, 0.0, 0.0, 1.0, 1.0, 1.0, 1.0, 0.0, 0.0, 0.0, 0.0, 1.0, 1.0, 1.0, 1.0, 0.0, 0.0, 0.0, 0.0, 1.0, 1.0, 1.0, 1.0, 0.0, 0.0, 0.0, 0.0, 1.0, 1.0, 1.0, 1.0, 0.0, 0.0, 0.0, 0.0, 1.0, 1.0, 1.0, 1.0, 0.0, 0.0, 0.0, 0.0, 1.0, 1.0, 1.0, 1.0, 0.0, 0.0, 0.0, 0.0, 1.0, 1.0, 1.0, 1.0, 0.0, 0.0, 0.0, 0.0, 1.0, 1.0, 1.0, 1.0, 0.0, 0.0, 0.0, 0.0, 1.0, 1.0, 1.0, 1.0, 0.0, 0.0, 0.0, 0.0, 1.0, 1.0, 1.0, 1.0, 0.0, 0.0, 0.0, 0.0, 1.0, 1.0, 1.0, 1.0, 0.0, 0.0, 0.0, 0.0, 1.0, 1.0, 1.0, 1.0, 0.0, 0.0, 0.0, 0.0, 1.0, 1.0, 1.0, 1.0, 0.0, 0.0, 0.0, 0.0, 1.0, 1.0, 1.0, 1.0, 0.0, 0.0, 0.0, 0.0, 1.0, 1.0, 1.0, 1.0, 0.0, 0.0, 0.0, 0.0, 1.0, 1.0, 1.0, 1.0, 0.0, 0.0, 0.0, 0.0, 1.0, 1.0, 1.0, 1.0, 0.0, 0.0, 0.0, 0.0, 1.0, 1.0, 1.0, 1.0, 0.0, 0.0, 0.0, 0.0, 1.0, 1.0, 1.0, 1.0, 0.0, 0.0, 0.0, 0.0, 1.0, 1.0, 1.0, 1.0, 0.0, 0.0, 0.0, 0.0, 1.0, 1.0, 1.0, 1.0, 0.0, 0.0, 0.0, 0.0, 1.0, 1.0, 1.0, 1.0, 0.0, 0.0, 0.0, 0.0, 1.0, 1.0, 1.0, 1.0, 0.0])
me_plane_001.materials.append(mat_room_bathroomdoor)
me_plane_001.materials.append(mat_metal)
me_plane_001.use_remesh_preserve_volume = False
me_plane_001.use_remesh_preserve_attributes = False
me_plane_001.use_mirror_vertex_groups = False
me_plane_001.update()

# ---- objects
ob_door = bpy.data.objects.new('Door', None)
ob_doorplank = bpy.data.objects.new('DoorPlank', me_plane_000)
ob_doorhandle = bpy.data.objects.new('DoorHandle', me_plane_001)

# ---- transforms, parenting, visibility, modifiers, constraints
ob_door.location = (0.0, 0.0, 0.0)
ob_door.empty_image_offset = (0.0, 0.0)
ob_door.lineart.crease_threshold = 0.0
ob_doorplank.parent = ob_door
ob_doorplank.location = (0.0, 0.0, 0.0)
ob_doorplank.lineart.crease_threshold = 0.0
ob_doorhandle.parent = ob_doorplank
ob_doorhandle.location = (-1.08, -0.05, 1.25)
ob_doorhandle.lineart.crease_threshold = 0.0

# ---- collection membership
col_collection_1.objects.link(ob_door)
col_collection_1.objects.link(ob_doorplank)
col_collection_1.objects.link(ob_doorhandle)

# ---- scene / render settings (as saved in the file)
scene.frame_start = 1; scene.frame_end = 250; scene.frame_set(0)
scene.render.engine = 'BLENDER_EEVEE_NEXT'
scene.render.resolution_percentage = 50
scene.render.dither_intensity = 0.0
scene.cycles.use_denoising = False
scene.cycles.samples = 128
scene.cycles.sampling_pattern = 'TABULATED_SOBOL'
scene.cycles.use_adaptive_sampling = False
scene.cycles.use_light_tree = False
scene.cycles.blur_glossy = 0.0
scene.cycles.sample_clamp_indirect = 0.0
scene.view_settings.view_transform = 'Standard'
bpy.context.view_layer.update()

# ---- added for rendering (the .blend has no active camera and no usable light): camera, sun
cam_auto = bpy.data.cameras.new('AutoCamera')
cam_auto.lens = 50.0
cam_auto.sensor_width = 36.0
cam_auto.clip_end = 1000.0
ob_auto_camera = bpy.data.objects.new('AutoCamera', cam_auto)
scene.collection.objects.link(ob_auto_camera)
ob_auto_camera.location = (1.89459, -3.0435, 3.19567)
ob_auto_camera.rotation_euler = (1.09748, -7.21219e-08, 0.694738)
scene.camera = ob_auto_camera
light_auto_sun = bpy.data.lights.new('AutoSun', 'SUN')
light_auto_sun.energy = 3.0
light_auto_sun.angle = 0.0523599
ob_auto_sun = bpy.data.objects.new('AutoSun', light_auto_sun)
scene.collection.objects.link(ob_auto_sun)
ob_auto_sun.rotation_euler = (0.872665, 0.174533, 0.523599)
bpy.context.view_layer.update()
